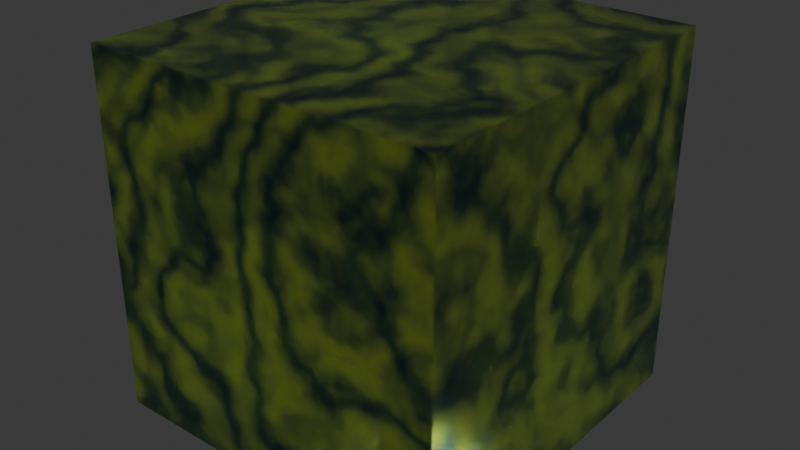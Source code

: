 # Source: materials.blend  (saved by Blender 4.0.36; exported with 4.5.12 LTS)
import bpy
from mathutils import Matrix  # noqa: F401  (used for matrix-valued properties, if any)

bpy.ops.wm.read_factory_settings(use_empty=True)
scene = bpy.context.scene
scene.name = 'Scene'

# ---- collections
col_collection = bpy.data.collections.new('Collection'); scene.collection.children.link(col_collection)

# ---- materials (node trees are filled in below, after node groups)
mat_glass = bpy.data.materials.new('glass')
mat_glass.alpha_threshold = 0.0
mat_glass.roughness = 0.5
mat_glass.line_color = (0.0, 0.0, 0.0, 1.0)

# ---- material node trees
mat_glass.use_nodes = True; mat_glass.node_tree.nodes.clear()
_N = mat_glass.node_tree.nodes; _L = mat_glass.node_tree.links
n0 = _N.new('ShaderNodeOutputMaterial'); n0.name = 'Material Output'; n0.location = (300, 300)
n1 = _N.new('ShaderNodeObjectInfo'); n1.name = 'Object Info.001'; n1.location = (-774, 322)
n1.hide = True
n2 = _N.new('ShaderNodeMath'); n2.name = 'Math'; n2.location = (-758, 262)
n2.hide = True
n3 = _N.new('ShaderNodeMath'); n3.name = 'Math.001'; n3.location = (-768, 203)
n3.hide = True
n3.operation = 'SINE'
n4 = _N.new('ShaderNodeValToRGB'); n4.name = 'Color Ramp.001'; n4.location = (-825, 154)
n4.hide = True
while len(n4.color_ramp.elements) > 1: n4.color_ramp.elements.remove(n4.color_ramp.elements[-1])
n4.color_ramp.elements[0].position = 0.0; n4.color_ramp.elements[0].color = (1.0, 0.03711, 0.07031, 1.0)
_e = n4.color_ramp.elements.new(0.2227); _e.color = (1.0, 0.8292, 0.09886, 1.0)
_e = n4.color_ramp.elements.new(0.4682); _e.color = (0.1319, 1.0, 0.11, 1.0)
_e = n4.color_ramp.elements.new(0.7045); _e.color = (0.1249, 0.6488, 0.9556, 1.0)
_e = n4.color_ramp.elements.new(1.0); _e.color = (0.6674, 0.1466, 1.0, 1.0)
n5 = _N.new('ShaderNodeHueSaturation'); n5.name = 'Hue/Saturation/Value'; n5.location = (-558, 210)
n5.hide = True
n5.inputs[2].default_value = 0.14
n6 = _N.new('ShaderNodeMix'); n6.name = 'Mix'; n6.location = (-242, 268)
n6.data_type = 'RGBA'
n6.blend_type = 'DARKEN'
n6.clamp_result = True
n7 = _N.new('ShaderNodeMapping'); n7.name = 'Mapping'; n7.location = (-680, 5)
n7.hide = True
n8 = _N.new('ShaderNodeTexWave'); n8.name = 'Wave Texture'; n8.location = (-484, 145)
n8.inputs[1].default_value = 0.6
n8.inputs[2].default_value = 30.3
n8.inputs[3].default_value = 8.2
n9 = _N.new('ShaderNodeTexCoord'); n9.name = 'Texture Coordinate'; n9.location = (-756, 73)
n9.hide = True
n10 = _N.new('ShaderNodeValToRGB'); n10.name = 'Color Ramp.002'; n10.location = (-558, 267)
n10.hide = True
while len(n10.color_ramp.elements) > 1: n10.color_ramp.elements.remove(n10.color_ramp.elements[-1])
n10.color_ramp.elements[0].position = 0.0; n10.color_ramp.elements[0].color = (1.0, 0.03711, 0.07031, 1.0)
_e = n10.color_ramp.elements.new(0.2227); _e.color = (1.0, 0.8292, 0.09886, 1.0)
_e = n10.color_ramp.elements.new(0.4682); _e.color = (0.1319, 1.0, 0.11, 1.0)
_e = n10.color_ramp.elements.new(0.7045); _e.color = (0.1249, 0.6488, 0.9556, 1.0)
_e = n10.color_ramp.elements.new(1.0); _e.color = (0.6674, 0.1466, 1.0, 1.0)
n11 = _N.new('ShaderNodeBsdfPrincipled'); n11.name = 'Principled BSDF'; n11.location = (10, 300)
n11.inputs[2].default_value = 0.05
n11.inputs[3].default_value = 1.45
n11.inputs[18].default_value = 0.9591
_L.new(n11.outputs[0], n0.inputs[0])
_L.new(n1.outputs[5], n10.inputs[0])
_L.new(n7.outputs[0], n8.inputs[0])
_L.new(n10.outputs[0], n6.inputs[6])
_L.new(n8.outputs[1], n6.inputs[0])
_L.new(n1.outputs[5], n2.inputs[0])
_L.new(n2.outputs[0], n3.inputs[0])
_L.new(n3.outputs[0], n4.inputs[0])
_L.new(n4.outputs[0], n5.inputs[4])
_L.new(n5.outputs[0], n6.inputs[7])
_L.new(n9.outputs[3], n7.inputs[0])
_L.new(n6.outputs[2], n11.inputs[0])
n0.is_active_output = True

# ---- world
world_world = bpy.data.worlds.new('World'); scene.world = world_world
world_world.use_nodes = True; world_world.node_tree.nodes.clear()
_N = world_world.node_tree.nodes; _L = world_world.node_tree.links
n0 = _N.new('ShaderNodeOutputWorld'); n0.name = 'World Output'; n0.location = (300, 300)
n1 = _N.new('ShaderNodeBackground'); n1.name = 'Background'; n1.location = (10, 300)
n1.inputs[0].default_value = (0.05088, 0.05088, 0.05088, 1.0)
_L.new(n1.outputs[0], n0.inputs[0])
n0.is_active_output = True
world_world.color = (0.05088, 0.05088, 0.05088)
world_world.use_sun_shadow = False
world_world.sun_shadow_jitter_overblur = 0.0

# ---- meshes
me_cube_001 = bpy.data.meshes.new('Cube.001')
me_cube_001.from_pydata([(-1.0, -1.0, -1.0), (-1.0, -1.0, 1.0), (-1.0, 1.0, -1.0), (-1.0, 1.0, 1.0), (1.0, -1.0, -1.0), (1.0, -1.0, 1.0), (1.0, 1.0, -1.0), (1.0, 1.0, 1.0)], [], [(0, 1, 3, 2), (2, 3, 7, 6), (6, 7, 5, 4), (4, 5, 1, 0), (2, 6, 4, 0), (7, 3, 1, 5)])
_uv = me_cube_001.uv_layers.new(name='UVMap')
_uv.uv.foreach_set('vector', [0.375, 0.0, 0.625, 0.0, 0.625, 0.25, 0.375, 0.25, 0.375, 0.25, 0.625, 0.25, 0.625, 0.5, 0.375, 0.5, 0.375, 0.5, 0.625, 0.5, 0.625, 0.75, 0.375, 0.75, 0.375, 0.75, 0.625, 0.75, 0.625, 1.0, 0.375, 1.0, 0.125, 0.5, 0.375, 0.5, 0.375, 0.75, 0.125, 0.75, 0.625, 0.5, 0.875, 0.5, 0.875, 0.75, 0.625, 0.75])
me_cube_001.materials.append(mat_glass)
me_cube_001.update()

# ---- objects
ob_cube = bpy.data.objects.new('Cube', me_cube_001)

# ---- transforms, parenting, visibility, modifiers, constraints
ob_cube.location = (0.0, 0.0, 0.0)

# ---- collection membership
col_collection.objects.link(ob_cube)

# ---- scene / render settings (as saved in the file)
scene.frame_start = 1; scene.frame_end = 250; scene.frame_set(1)
scene.render.engine = 'CYCLES'
scene.cycles.sampling_pattern = 'TABULATED_SOBOL'
bpy.context.view_layer.update()

# ---- added for rendering (the .blend has no active camera and no usable light): camera, sun
cam_auto = bpy.data.cameras.new('AutoCamera')
cam_auto.lens = 50.0
cam_auto.sensor_width = 36.0
cam_auto.clip_end = 1000.0
ob_auto_camera = bpy.data.objects.new('AutoCamera', cam_auto)
scene.collection.objects.link(ob_auto_camera)
ob_auto_camera.location = (3.20507, -3.84609, 2.56406)
ob_auto_camera.rotation_euler = (1.09748, -7.21219e-08, 0.694738)
scene.camera = ob_auto_camera
light_auto_sun = bpy.data.lights.new('AutoSun', 'SUN')
light_auto_sun.energy = 3.0
light_auto_sun.angle = 0.0523599
ob_auto_sun = bpy.data.objects.new('AutoSun', light_auto_sun)
scene.collection.objects.link(ob_auto_sun)
ob_auto_sun.rotation_euler = (0.872665, 0.174533, 0.523599)
bpy.context.view_layer.update()
